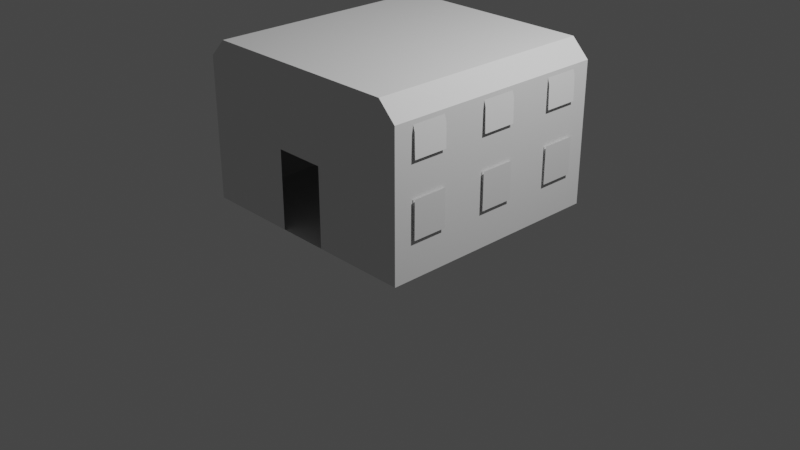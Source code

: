 # Source: GondGarden.blend  (saved by Blender 3.1.7; exported with 4.5.12 LTS)
import bpy
from mathutils import Matrix  # noqa: F401  (used for matrix-valued properties, if any)

bpy.ops.wm.read_factory_settings(use_empty=True)
scene = bpy.context.scene
scene.name = 'Scene'

# ---- collections
col_collection = bpy.data.collections.new('Collection'); scene.collection.children.link(col_collection)
col_collider_collider = bpy.data.collections.new('collider:collider')  # instanced only; not linked into the scene
col_collider_collider_001 = bpy.data.collections.new('collider:collider.001')  # instanced only; not linked into the scene
col_collider_collider_002 = bpy.data.collections.new('collider:collider.002')  # instanced only; not linked into the scene
col_collider_collider_003 = bpy.data.collections.new('collider:collider.003')  # instanced only; not linked into the scene
col_collider_collider_004 = bpy.data.collections.new('collider:collider.004')  # instanced only; not linked into the scene
col_collider_collider_005 = bpy.data.collections.new('collider:collider.005')  # instanced only; not linked into the scene
col_collider_collider_006 = bpy.data.collections.new('collider:collider.006')  # instanced only; not linked into the scene
col_collider_collider_007 = bpy.data.collections.new('collider:collider.007')  # instanced only; not linked into the scene
col_collider_collider_008 = bpy.data.collections.new('collider:collider.008')  # instanced only; not linked into the scene
col_collider_collider_009 = bpy.data.collections.new('collider:collider.009')  # instanced only; not linked into the scene
col_collider_collider_010 = bpy.data.collections.new('collider:collider.010')  # instanced only; not linked into the scene
col_collider_collider_011 = bpy.data.collections.new('collider:collider.011')  # instanced only; not linked into the scene
col_collider_collider_012 = bpy.data.collections.new('collider:collider.012')  # instanced only; not linked into the scene
col_collider_collider_013 = bpy.data.collections.new('collider:collider.013')  # instanced only; not linked into the scene
col_collider_collider_014 = bpy.data.collections.new('collider:collider.014')  # instanced only; not linked into the scene
col_collider_collider_015 = bpy.data.collections.new('collider:collider.015')  # instanced only; not linked into the scene
col_collider_collider_016 = bpy.data.collections.new('collider:collider.016')  # instanced only; not linked into the scene
col_collider_collider_017 = bpy.data.collections.new('collider:collider.017')  # instanced only; not linked into the scene
col_collider_collider_018 = bpy.data.collections.new('collider:collider.018')  # instanced only; not linked into the scene
col_collider_collider_019 = bpy.data.collections.new('collider:collider.019')  # instanced only; not linked into the scene
col_collider_collider_020 = bpy.data.collections.new('collider:collider.020')  # instanced only; not linked into the scene

# ---- materials (node trees are filled in below, after node groups)
mat_windowtransparent = bpy.data.materials.new('WindowTransparent')
mat_windowtransparent.use_transparent_shadow = False
mat_material = bpy.data.materials.new('Material')
mat_material.use_transparent_shadow = False

# ---- material node trees
mat_material.use_nodes = True; mat_material.node_tree.nodes.clear()
_N = mat_material.node_tree.nodes; _L = mat_material.node_tree.links
n0 = _N.new('ShaderNodeBsdfPrincipled'); n0.name = 'Principled BSDF'; n0.location = (10, 300)
n0.distribution = 'GGX'
n0.subsurface_method = 'RANDOM_WALK_SKIN'
n0.inputs[3].default_value = 1.45
n0.inputs[27].default_value = (0.0, 0.0, 0.0, 1.0)
n0.inputs[28].default_value = 1.0
n1 = _N.new('ShaderNodeOutputMaterial'); n1.name = 'Material Output'; n1.location = (300, 300)
_L.new(n0.outputs[0], n1.inputs[0])
n1.is_active_output = True

# ---- world
world_world = bpy.data.worlds.new('World'); scene.world = world_world
world_world.use_nodes = True; world_world.node_tree.nodes.clear()
_N = world_world.node_tree.nodes; _L = world_world.node_tree.links
n0 = _N.new('ShaderNodeOutputWorld'); n0.name = 'World Output'; n0.location = (300, 300)
n1 = _N.new('ShaderNodeBackground'); n1.name = 'Background'; n1.location = (10, 300)
n1.inputs[0].default_value = (0.05088, 0.05088, 0.05088, 1.0)
_L.new(n1.outputs[0], n0.inputs[0])
n0.is_active_output = True
world_world.color = (0.05088, 0.05088, 0.05088)
world_world.use_sun_shadow = False
world_world.sun_shadow_jitter_overblur = 0.0

# ---- cameras
cam_camera = bpy.data.cameras.new('Camera')
cam_camera.clip_end = 100.0
cam_camera.ortho_scale = 7.314

# ---- lights
light_light = bpy.data.lights.new('Light', 'POINT')
light_light.transmission_factor = 0.0
light_light.energy = 1000.0
light_light.shadow_soft_size = 0.1
light_light.shadow_maximum_resolution = 0.006
light_light.use_absolute_resolution = True

# ---- meshes
me_cube_001 = bpy.data.meshes.new('Cube.001')
me_cube_001.from_pydata([(-1.266, -1.241, 0.2055), (-1.266, 1.241, 0.2055), (1.266, -1.241, 0.2055), (1.266, 1.241, 0.2055), (-1.266, -1.24, 1.074), (-1.266, 1.241, 1.074), (1.266, -1.24, 1.074), (-1.266, -1.24, 1.084), (1.266, 1.241, 1.074), (1.266, -1.24, 1.084), (-1.266, 1.241, 1.084), (0.8051, 0.5638, 1.084), (1.266, 1.241, 1.084), (1.266, 0.9702, 1.084), (1.266, 0.5638, 1.084), (1.266, 0.5638, 1.074), (0.8051, 0.9702, 1.084), (0.8051, 0.5638, 1.074), (1.266, 0.9702, 1.074), (0.8051, 0.9702, 1.074), (-1.266, -1.241, 1.699), (-1.078, -1.241, 1.888), (-1.078, 1.241, 1.888), (-1.266, 1.241, 1.699), (1.078, -1.241, 1.888), (1.266, -1.241, 1.699), (1.266, 1.241, 1.699), (1.078, 1.241, 1.888), (0.2701, 1.241, 0.2055), (-0.2702, 1.241, 0.2055), (0.422, 1.241, 1.084), (-0.422, 1.241, 1.084), (-0.2702, -1.241, 0.2055), (0.2701, -1.241, 0.2055), (-0.2702, -1.241, 1.032), (0.2701, -1.241, 1.032), (0.2701, 1.241, 1.032), (-0.2702, 1.241, 1.032)], [], [(27, 24, 21, 22), (3, 2, 25, 26), (0, 1, 23, 20), (1, 0, 32, 33, 2, 3, 28, 29), (1, 37, 36, 3, 26, 27, 22, 23), (19, 18, 13, 16), (11, 14, 15, 17), (18, 19, 17, 15, 6, 4, 5, 8), (14, 11, 16, 13, 12, 30, 31, 10, 7, 9), (17, 19, 16, 11), (20, 23, 22, 21), (26, 25, 24, 27), (2, 35, 34, 0, 20, 21, 24, 25), (36, 28, 3), (32, 0, 34), (2, 33, 35), (1, 29, 37)])
_uv = me_cube_001.uv_layers.new(name='UVMap')
_uv.uv.foreach_set('vector', [0.6436, 0.5, 0.6436, 0.75, 0.8564, 0.75, 0.8564, 0.5, 0.375, 0.5, 0.486, 0.75, 0.597, 0.75, 0.597, 0.5, 0.375, 0.0, 0.486, 0.25, 0.597, 0.25, 0.597, 0.0, 0.125, 0.5, 0.125, 0.75, 0.2083, 0.75, 0.2917, 0.75, 0.375, 0.75, 0.375, 0.5, 0.2917, 0.5, 0.2083, 0.5, 0.486, 0.25, 0.486, 0.3333, 0.486, 0.4167, 0.486, 0.5, 0.597, 0.5, 0.625, 0.4814, 0.625, 0.2686, 0.597, 0.25, 0.9816, 0.01423, 0.9309, 0.01423, 0.9309, 0.06938, 0.9816, 0.06938, 0.9274, 0.06938, 0.978, 0.06938, 0.978, 0.01423, 0.9274, 0.01423, 0.1698, 0.9935, 0.1698, 0.8931, 0.1023, 0.8931, 0.1023, 0.9935, 0.008572, 0.9935, 0.008572, 0.9935, 0.2148, 0.9935, 0.2148, 0.9935, 0.2311, 0.7204, 0.3444, 0.7204, 0.3444, 0.7836, 0.2311, 0.7836, 0.2311, 0.8256, 0.2311, 0.8256, 0.2311, 0.8256, 0.2311, 0.8256, 0.2311, 0.6327, 0.2311, 0.6327, 0.9816, 0.01423, 0.9274, 0.01423, 0.9274, 0.06938, 0.9816, 0.06938, 0.597, 0.0, 0.597, 0.25, 0.625, 0.25, 0.625, 0.0, 0.597, 0.5, 0.597, 0.75, 0.6436, 0.75, 0.6436, 0.5, 0.486, 0.75, 0.486, 0.8333, 0.486, 0.9167, 0.486, 1.0, 0.597, 1.0, 0.625, 0.9814, 0.625, 0.7686, 0.597, 0.75, 0.486, 0.4167, 0.375, 0.4167, 0.486, 0.5, 0.375, 0.9167, 0.486, 1.0, 0.486, 0.9167, 0.375, 0.75, 0.375, 0.8333, 0.486, 0.8333, 0.375, 0.25, 0.375, 0.3333, 0.486, 0.3333])
_uv.active_render = True
_uv = me_cube_001.uv_layers.new(name='UVMap2')
_uv.uv.foreach_set('vector', [0.0, 0.0, 0.0, 0.0, 0.0, 0.0, 0.0, 0.0, 0.0, 0.0, 0.0, 0.0, 0.0, 0.0, 0.0, 0.0, 0.0, 0.0, 0.0, 0.0, 0.0, 0.0, 0.0, 0.0, 0.0, 0.0, 0.0, 0.0, 0.0, 0.0, 0.0, 0.0, 0.0, 0.0, 0.0, 0.0, 0.0, 0.0, 0.0, 0.0, 0.0, 0.0, 0.0, 0.0, 0.0, 0.0, 0.0, 0.0, 0.0, 0.0, 0.0, 0.0, 0.0, 0.0, 0.0, 0.0, 0.6968, 0.003906, 0.6054, 0.003906, 0.6054, 0.00589, 0.6968, 0.00589, 0.51, 0.00589, 0.6015, 0.00589, 0.6015, 0.003906, 0.51, 0.003906, 0.5061, 0.4424, 0.4147, 0.4424, 0.4147, 0.3618, 0.5061, 0.3618, 0.5061, 0.003906, 0.003906, 0.003907, 0.003907, 0.496, 0.5061, 0.496, 0.003906, 0.8578, 0.09533, 0.8578, 0.09533, 0.9384, 0.003906, 0.9384, 0.003906, 0.9921, 0.1713, 0.9921, 0.3387, 0.9921, 0.5061, 0.9921, 0.5061, 0.4999, 0.003906, 0.4999, 0.7813, 0.003906, 0.7007, 0.003906, 0.7007, 0.00589, 0.7813, 0.00589, 0.0, 0.0, 0.0, 0.0, 0.0, 0.0, 0.0, 0.0, 0.0, 0.0, 0.0, 0.0, 0.0, 0.0, 0.0, 0.0, 0.0, 0.0, 0.0, 0.0, 0.0, 0.0, 0.0, 0.0, 0.0, 0.0, 0.0, 0.0, 0.0, 0.0, 0.0, 0.0, 0.0, 0.0, 0.0, 0.0, 0.0, 0.0, 0.0, 0.0, 0.0, 0.0, 0.0, 0.0, 0.0, 0.0, 0.0, 0.0, 0.0, 0.0, 0.0, 0.0, 0.0, 0.0, 0.0, 0.0])
me_cube_001.use_remesh_fix_poles = True
me_cube_001.use_remesh_preserve_attributes = False
me_cube_001.update()
me_cube_001.normals_split_custom_set([tuple(v) for v in zip(*[iter([0.0, 0.0, -1.0, 0.0, 0.0, -1.0, 0.0, 0.0, -1.0, 0.0, 0.0, -1.0, -1.0, 0.0, 0.0, -1.0, 0.0, 0.0, -1.0, 0.0, 0.0, -1.0, 0.0, 0.0, 1.0, 0.0, 0.0, 1.0, 0.0, 0.0, 1.0, 0.0, 0.0, 1.0, 0.0, 0.0, -3.899e-09, 0.0, 1.0, -3.899e-09, 0.0, 1.0, -3.899e-09, 0.0, 1.0, -3.899e-09, 0.0, 1.0, -3.899e-09, 0.0, 1.0, -3.899e-09, 0.0, 1.0, -3.899e-09, 0.0, 1.0, -3.899e-09, 0.0, 1.0, 0.0, -1.0, -9.075e-08, 0.0, -1.0, -9.075e-08, 0.0, -1.0, -9.075e-08, 0.0, -1.0, -9.075e-08, 0.0, -1.0, -9.075e-08, 0.0, -1.0, -9.075e-08, 0.0, -1.0, -9.075e-08, 0.0, -1.0, -9.075e-08, -3.879e-07, -1.0, 0.0, -3.879e-07, -1.0, 0.0, -3.879e-07, -1.0, 0.0, -3.879e-07, -1.0, 0.0, 3.879e-07, 1.0, 0.0, 3.879e-07, 1.0, 0.0, 3.879e-07, 1.0, 0.0, 3.879e-07, 1.0, 0.0, 8.684e-09, -1.396e-07, -1.0, 8.684e-09, -1.396e-07, -1.0, 8.684e-09, -1.396e-07, -1.0, 8.684e-09, -1.396e-07, -1.0, 8.684e-09, -1.396e-07, -1.0, 8.684e-09, -1.396e-07, -1.0, 8.684e-09, -1.396e-07, -1.0, 8.684e-09, -1.396e-07, -1.0, 9.858e-09, 1.396e-07, 1.0, 9.858e-09, 1.396e-07, 1.0, 9.858e-09, 1.396e-07, 1.0, 9.858e-09, 1.396e-07, 1.0, 9.858e-09, 1.396e-07, 1.0, 9.858e-09, 1.396e-07, 1.0, 9.858e-09, 1.396e-07, 1.0, 9.858e-09, 1.396e-07, 1.0, 9.858e-09, 1.396e-07, 1.0, 9.858e-09, 1.396e-07, 1.0, 1.0, -2.405e-07, 0.0, 1.0, -2.405e-07, 0.0, 1.0, -2.405e-07, 0.0, 1.0, -2.405e-07, 0.0, 0.7071, 0.0, -0.7071, 0.7071, 0.0, -0.7071, 0.7071, 0.0, -0.7071, 0.7071, 0.0, -0.7071, -0.7071, 0.0, -0.7071, -0.7071, 0.0, -0.7071, -0.7071, 0.0, -0.7071, -0.7071, 0.0, -0.7071, 0.0, 1.0, -3.529e-08, 0.0, 1.0, -3.529e-08, 0.0, 1.0, -3.529e-08, 0.0, 1.0, -3.529e-08, 0.0, 1.0, -3.529e-08, 0.0, 1.0, -3.529e-08, 0.0, 1.0, -3.529e-08, 0.0, 1.0, -3.529e-08, -1.197e-07, -1.0, 0.0, -1.197e-07, -1.0, 0.0, -1.197e-07, -1.0, 0.0, 0.0, 1.0, 0.0, 0.0, 1.0, 0.0, 0.0, 1.0, 0.0, 0.0, 1.0, 0.0, 0.0, 1.0, 0.0, 0.0, 1.0, 0.0, 1.197e-07, -1.0, 0.0, 1.197e-07, -1.0, 0.0, 1.197e-07, -1.0, 0.0])] * 3)])
me_windows = bpy.data.meshes.new('Windows')
me_windows.from_pydata([(1.239, -0.184, 1.677), (1.266, 2.533e-07, 1.591), (1.266, -0.184, 1.591), (1.239, 3.055e-07, 1.677), (1.208, -0.184, 1.734), (1.208, -7.456e-07, 1.734), (1.273, -5.228e-07, 1.497), (1.273, -0.184, 1.497), (1.273, -0.184, 1.344), (1.273, -4.185e-07, 1.344), (1.266, 0.184, 1.591), (1.239, 0.184, 1.677), (1.208, 0.184, 1.734), (1.273, 0.1841, 1.497), (1.273, 0.184, 1.344), (-1.239, -0.184, 1.677), (-1.208, 4.183e-08, 1.734), (-1.208, -0.184, 1.734), (-1.239, 1.113e-06, 1.677), (-1.266, -0.184, 1.591), (-1.266, 1.078e-06, 1.591), (-1.273, -0.184, 1.497), (-1.273, 3.068e-07, 1.497), (-1.208, 0.184, 1.734), (-1.239, 0.184, 1.677), (-1.266, 0.184, 1.591), (-1.273, 0.1841, 1.497), (-1.273, 3.068e-07, 1.497), (-1.273, 0.184, 1.344), (-1.273, 4.111e-07, 1.344), (-1.273, -0.184, 1.497), (-1.273, -0.184, 1.344), (1.273, -0.184, 0.986), (1.273, -2.514e-07, 0.595), (1.273, -0.184, 0.595), (1.273, -5.991e-07, 0.986), (1.273, 0.184, 0.595), (1.273, 0.184, 0.986), (1.273, 0.6668, 0.986), (1.273, 1.035, 0.595), (1.273, 0.6668, 0.595), (1.273, 1.035, 0.986), (-1.273, 1.035, 0.986), (-1.273, 0.6668, 0.595), (-1.273, 1.035, 0.595), (-1.273, 0.6668, 0.986), (1.239, 0.6678, 1.677), (1.266, 1.034, 1.591), (1.266, 0.6678, 1.591), (1.239, 1.034, 1.677), (1.208, 0.6678, 1.734), (1.208, 1.034, 1.734), (1.273, 1.034, 1.497), (1.273, 0.668, 1.497), (-1.239, 0.6678, 1.677), (-1.208, 1.034, 1.734), (-1.208, 0.6678, 1.734), (-1.239, 1.034, 1.677), (-1.266, 0.6678, 1.591), (-1.266, 1.034, 1.591), (-1.273, 0.668, 1.497), (-1.273, 1.034, 1.497), (1.273, 0.668, 1.497), (1.273, 1.034, 1.344), (1.273, 0.668, 1.344), (1.273, 1.034, 1.497), (-1.273, 0.668, 1.497), (-1.273, 1.034, 1.344), (-1.273, 1.034, 1.497), (-1.273, 0.668, 1.344), (-1.273, -1.33e-07, 0.986), (-1.273, 0.184, 0.595), (-1.273, 0.184, 0.986), (-1.273, -1.486e-07, 0.595), (-1.273, -0.184, 0.595), (-1.273, -0.184, 0.986), (1.273, -1.035, 0.986), (1.273, -0.667, 0.595), (1.273, -1.035, 0.595), (1.273, -0.667, 0.986), (1.239, -1.035, 1.677), (1.266, -0.667, 1.591), (1.266, -1.035, 1.591), (1.239, -0.667, 1.677), (1.208, -1.035, 1.734), (1.208, -0.667, 1.734), (1.273, -0.667, 1.497), (1.273, -1.035, 1.497), (-1.239, -1.035, 1.677), (-1.208, -0.667, 1.734), (-1.208, -1.035, 1.734), (-1.239, -0.667, 1.677), (-1.266, -1.035, 1.591), (-1.266, -0.667, 1.591), (-1.273, -1.035, 1.497), (-1.273, -0.667, 1.497), (1.273, -1.035, 1.497), (1.273, -0.667, 1.344), (1.273, -1.035, 1.344), (1.273, -0.667, 1.497), (-1.273, -0.667, 1.497), (-1.273, -1.035, 1.344), (-1.273, -0.667, 1.344), (-1.273, -1.035, 1.497), (-1.273, -0.667, 0.986), (-1.273, -1.035, 0.595), (-1.273, -0.667, 0.595), (-1.273, -1.035, 0.986)], [], [(0, 1, 2), (0, 3, 1), (0, 4, 3), (3, 4, 5), (6, 2, 1), (7, 2, 6), (7, 6, 8), (8, 6, 9), (1, 3, 10), (10, 3, 11), (3, 5, 11), (11, 5, 12), (6, 1, 13), (13, 1, 10), (6, 13, 9), (9, 13, 14), (17, 15, 16), (16, 15, 18), (15, 19, 18), (18, 19, 20), (19, 21, 20), (20, 21, 22), (16, 18, 23), (23, 18, 24), (18, 20, 24), (24, 20, 25), (20, 22, 25), (25, 22, 26), (26, 27, 28), (28, 27, 29), (27, 30, 29), (29, 30, 31), (34, 32, 33), (33, 32, 35), (33, 35, 36), (36, 35, 37), (40, 38, 39), (39, 38, 41), (44, 42, 43), (43, 42, 45), (48, 46, 47), (47, 46, 49), (46, 50, 49), (49, 50, 51), (52, 48, 47), (53, 48, 52), (56, 54, 55), (55, 54, 57), (54, 58, 57), (57, 58, 59), (58, 60, 59), (59, 60, 61), (64, 62, 63), (63, 62, 65), (68, 66, 67), (67, 66, 69), (72, 70, 71), (71, 70, 73), (73, 70, 74), (74, 70, 75), (78, 76, 77), (77, 76, 79), (82, 80, 81), (81, 80, 83), (80, 84, 83), (83, 84, 85), (86, 82, 81), (87, 82, 86), (90, 88, 89), (89, 88, 91), (88, 92, 91), (91, 92, 93), (92, 94, 93), (93, 94, 95), (98, 96, 97), (97, 96, 99), (102, 100, 101), (101, 100, 103), (106, 104, 105), (105, 104, 107)])
_uv = me_windows.uv_layers.new(name='UVMap')
_uv.uv.foreach_set('vector', [0.9896, 0.8318, 0.5006, 0.6618, 0.9896, 0.6618, 0.9896, 0.8318, 0.5006, 0.8318, 0.5006, 0.6618, 0.9896, 0.8318, 0.9896, 0.99, 0.5006, 0.8318, 0.5006, 0.8318, 0.9896, 0.99, 0.5006, 0.99, 0.5006, 0.4812, 0.9896, 0.6618, 0.5006, 0.6618, 0.9896, 0.4812, 0.9896, 0.6618, 0.5006, 0.4812, 0.9896, 0.4812, 0.5006, 0.4812, 0.9896, 0.01069, 0.9896, 0.01069, 0.5006, 0.4812, 0.5006, 0.01069, 0.5006, 0.6618, 0.5006, 0.8318, 0.01158, 0.6612, 0.01158, 0.6612, 0.5006, 0.8318, 0.01158, 0.8313, 0.5006, 0.8318, 0.5006, 0.99, 0.01158, 0.8313, 0.01158, 0.8313, 0.5006, 0.99, 0.01158, 0.9894, 0.5006, 0.4812, 0.5006, 0.6618, 0.01158, 0.4812, 0.01158, 0.4812, 0.5006, 0.6618, 0.01158, 0.6612, 0.5006, 0.4812, 0.01158, 0.4812, 0.5006, 0.01069, 0.5006, 0.01069, 0.01158, 0.4812, 0.01158, 0.01069, 0.9896, 0.99, 0.9896, 0.8324, 0.5006, 0.99, 0.5006, 0.99, 0.9896, 0.8324, 0.5006, 0.8324, 0.9896, 0.8324, 0.9896, 0.6623, 0.5006, 0.8324, 0.5006, 0.8324, 0.9896, 0.6623, 0.5006, 0.6624, 0.9896, 0.6623, 0.9896, 0.4824, 0.5006, 0.6624, 0.5006, 0.6624, 0.9896, 0.4824, 0.5006, 0.4824, 0.5006, 0.99, 0.5006, 0.8324, 0.01158, 0.9894, 0.01158, 0.9894, 0.5006, 0.8324, 0.01158, 0.8318, 0.5006, 0.8324, 0.5006, 0.6624, 0.01158, 0.8318, 0.01158, 0.8318, 0.5006, 0.6624, 0.01158, 0.6618, 0.5006, 0.6624, 0.5006, 0.4824, 0.01158, 0.6618, 0.01158, 0.6618, 0.5006, 0.4824, 0.01137, 0.4812, 0.01137, 0.4812, 0.5006, 0.4812, 0.01158, 0.01069, 0.01158, 0.01069, 0.5006, 0.4812, 0.5006, 0.01069, 0.5006, 0.4812, 0.9896, 0.4812, 0.5006, 0.01069, 0.5006, 0.01069, 0.9896, 0.4812, 0.9896, 0.01069, 0.9896, 0.01069, 0.9896, 0.9894, 0.5006, 0.01069, 0.5006, 0.01069, 0.9896, 0.9894, 0.5006, 0.9894, 0.5006, 0.01069, 0.5006, 0.9894, 0.01158, 0.01069, 0.01158, 0.01069, 0.5006, 0.9894, 0.01158, 0.9894, 0.9896, 0.01069, 0.9896, 0.9894, 0.01191, 0.01069, 0.01191, 0.01069, 0.9896, 0.9894, 0.01191, 0.9894, 0.01191, 0.01069, 0.01191, 0.9894, 0.9896, 0.01069, 0.9896, 0.01069, 0.01191, 0.9894, 0.9896, 0.9894, 0.01158, 0.6618, 0.01158, 0.8318, 0.9896, 0.6618, 0.9896, 0.6618, 0.01158, 0.8318, 0.9896, 0.8319, 0.01158, 0.8318, 0.01158, 0.99, 0.9896, 0.8319, 0.9896, 0.8319, 0.01158, 0.99, 0.9896, 0.99, 0.9896, 0.4818, 0.01158, 0.6618, 0.9896, 0.6618, 0.01158, 0.4818, 0.01158, 0.6618, 0.9896, 0.4818, 0.01158, 0.9894, 0.01158, 0.8318, 0.9896, 0.9894, 0.9896, 0.9894, 0.01158, 0.8318, 0.9896, 0.8318, 0.01158, 0.8318, 0.01158, 0.6618, 0.9896, 0.8318, 0.9896, 0.8318, 0.01158, 0.6618, 0.9896, 0.6618, 0.01158, 0.6618, 0.01158, 0.4818, 0.9896, 0.6618, 0.9896, 0.6618, 0.01158, 0.4818, 0.9896, 0.4818, 0.9868, 0.01064, 0.9868, 0.4812, 0.0125, 0.00933, 0.0125, 0.00933, 0.9868, 0.4812, 0.0125, 0.4812, 0.0125, 0.4812, 0.9868, 0.4812, 0.0125, 0.009331, 0.0125, 0.009331, 0.9868, 0.4812, 0.9868, 0.01064, 0.01158, 0.9894, 0.5006, 0.9894, 0.01158, 0.01069, 0.01158, 0.01069, 0.5006, 0.9894, 0.5006, 0.01069, 0.5006, 0.01069, 0.5006, 0.9894, 0.9896, 0.01069, 0.9896, 0.01069, 0.5006, 0.9894, 0.9896, 0.9894, 0.9896, 0.01069, 0.9896, 0.9894, 0.01158, 0.01069, 0.01158, 0.01069, 0.9896, 0.9894, 0.01158, 0.9894, 0.01158, 0.6618, 0.01158, 0.8319, 0.9896, 0.6618, 0.9896, 0.6618, 0.01158, 0.8319, 0.9896, 0.8319, 0.01158, 0.8319, 0.01158, 0.99, 0.9896, 0.8319, 0.9896, 0.8319, 0.01158, 0.99, 0.9896, 0.99, 0.9896, 0.4818, 0.01158, 0.6618, 0.9896, 0.6618, 0.01158, 0.4818, 0.01158, 0.6618, 0.9896, 0.4818, 0.01158, 0.9894, 0.01158, 0.8318, 0.9896, 0.9894, 0.9896, 0.9894, 0.01158, 0.8318, 0.9896, 0.8318, 0.01158, 0.8318, 0.01158, 0.6618, 0.9896, 0.8318, 0.9896, 0.8318, 0.01158, 0.6618, 0.9896, 0.6618, 0.01158, 0.6618, 0.01158, 0.4818, 0.9896, 0.6618, 0.9896, 0.6618, 0.01158, 0.4818, 0.9896, 0.4818, 0.9896, 0.01069, 0.9896, 0.4812, 0.01158, 0.01069, 0.01158, 0.01069, 0.9896, 0.4812, 0.01158, 0.4812, 0.01158, 0.01069, 0.01158, 0.4812, 0.9896, 0.01069, 0.9896, 0.01069, 0.01158, 0.4812, 0.9896, 0.4812, 0.01158, 0.01069, 0.01158, 0.9894, 0.9896, 0.01069, 0.9896, 0.01069, 0.01158, 0.9894, 0.9896, 0.9894])
_uv.active_render = True
_uv = me_windows.uv_layers.new(name='UVMap2')
_uv.uv.foreach_set('vector', [0.4689, 0.2663, 0.4128, 0.381, 0.4128, 0.2663, 0.4689, 0.2663, 0.4689, 0.381, 0.4128, 0.381, 0.4689, 0.2663, 0.5095, 0.2663, 0.4689, 0.381, 0.4689, 0.381, 0.5095, 0.2663, 0.5095, 0.381, 0.3544, 0.381, 0.4128, 0.2663, 0.4128, 0.381, 0.3544, 0.2663, 0.4128, 0.2663, 0.3544, 0.381, 0.3544, 0.2663, 0.3544, 0.381, 0.2588, 0.2663, 0.2588, 0.2663, 0.3544, 0.381, 0.2588, 0.381, 0.4128, 0.381, 0.4689, 0.381, 0.4128, 0.4956, 0.4128, 0.4956, 0.4689, 0.381, 0.4689, 0.4956, 0.4689, 0.381, 0.5095, 0.381, 0.4689, 0.4956, 0.4689, 0.4956, 0.5095, 0.381, 0.5095, 0.4956, 0.3544, 0.381, 0.4128, 0.381, 0.3544, 0.4957, 0.3544, 0.4957, 0.4128, 0.381, 0.4128, 0.4956, 0.3544, 0.381, 0.3544, 0.4957, 0.2588, 0.381, 0.2588, 0.381, 0.3544, 0.4957, 0.2588, 0.4956, 0.003907, 0.7319, 0.04448, 0.7319, 0.003906, 0.8466, 0.003906, 0.8466, 0.04448, 0.7319, 0.04448, 0.8466, 0.04448, 0.7319, 0.1006, 0.7319, 0.04448, 0.8466, 0.04448, 0.8466, 0.1006, 0.7319, 0.1006, 0.8466, 0.1006, 0.7319, 0.159, 0.7319, 0.1006, 0.8466, 0.1006, 0.8466, 0.159, 0.7319, 0.159, 0.8466, 0.003906, 0.8466, 0.04448, 0.8466, 0.003906, 0.9612, 0.003906, 0.9612, 0.04448, 0.8466, 0.04448, 0.9612, 0.04448, 0.8466, 0.1006, 0.8466, 0.04448, 0.9612, 0.04448, 0.9612, 0.1006, 0.8466, 0.1006, 0.9612, 0.1006, 0.8466, 0.159, 0.8466, 0.1006, 0.9612, 0.1006, 0.9612, 0.159, 0.8466, 0.159, 0.9613, 0.159, 0.9613, 0.159, 0.8466, 0.2546, 0.9612, 0.2546, 0.9612, 0.159, 0.8466, 0.2546, 0.8466, 0.159, 0.8466, 0.159, 0.7319, 0.2546, 0.8466, 0.2546, 0.8466, 0.159, 0.7319, 0.2546, 0.7319, 0.7539, 0.4996, 0.9975, 0.4996, 0.7539, 0.6142, 0.7539, 0.6142, 0.9975, 0.4996, 0.9975, 0.6142, 0.7539, 0.6142, 0.9975, 0.6142, 0.7539, 0.7289, 0.7539, 0.7289, 0.9975, 0.6142, 0.9975, 0.7289, 0.5063, 0.7328, 0.75, 0.7328, 0.5063, 0.962, 0.5063, 0.962, 0.75, 0.7328, 0.75, 0.962, 0.9975, 0.962, 0.7539, 0.962, 0.9975, 0.7328, 0.9975, 0.7328, 0.7539, 0.962, 0.7539, 0.7328, 0.7001, 0.003906, 0.7562, 0.003907, 0.7001, 0.2323, 0.7001, 0.2323, 0.7562, 0.003907, 0.7562, 0.2323, 0.7562, 0.003907, 0.7968, 0.003906, 0.7562, 0.2323, 0.7562, 0.2323, 0.7968, 0.003906, 0.7968, 0.2323, 0.6416, 0.2324, 0.7001, 0.003906, 0.7001, 0.2323, 0.6417, 0.004053, 0.7001, 0.003906, 0.6416, 0.2324, 0.003906, 0.2663, 0.04448, 0.2663, 0.003906, 0.4947, 0.003906, 0.4947, 0.04448, 0.2663, 0.04448, 0.4947, 0.04448, 0.2663, 0.1006, 0.2663, 0.04448, 0.4947, 0.04448, 0.4947, 0.1006, 0.2663, 0.1006, 0.4947, 0.1006, 0.2663, 0.159, 0.2665, 0.1006, 0.4947, 0.1006, 0.4947, 0.159, 0.2665, 0.159, 0.4948, 0.5461, 0.004053, 0.6417, 0.004053, 0.5458, 0.2324, 0.5458, 0.2324, 0.6417, 0.004053, 0.6416, 0.2324, 0.159, 0.4948, 0.159, 0.2665, 0.2549, 0.4948, 0.2549, 0.4948, 0.159, 0.2665, 0.2546, 0.2665, 0.2588, 0.9621, 0.2588, 0.8475, 0.5024, 0.9621, 0.5024, 0.9621, 0.2588, 0.8475, 0.5024, 0.8475, 0.5024, 0.8475, 0.2588, 0.8475, 0.5024, 0.7328, 0.5024, 0.7328, 0.2588, 0.8475, 0.2588, 0.7328, 0.2588, 0.4996, 0.5024, 0.4996, 0.2588, 0.7289, 0.2588, 0.7289, 0.5024, 0.4996, 0.5024, 0.7289, 0.1579, 0.4987, 0.214, 0.4987, 0.1579, 0.728, 0.1579, 0.728, 0.214, 0.4987, 0.214, 0.728, 0.214, 0.4987, 0.2546, 0.4987, 0.214, 0.728, 0.214, 0.728, 0.2546, 0.4987, 0.2546, 0.728, 0.09948, 0.728, 0.1579, 0.4987, 0.1579, 0.728, 0.09949, 0.4987, 0.1579, 0.4987, 0.09948, 0.728, 0.5134, 0.2663, 0.554, 0.2663, 0.5134, 0.4956, 0.5134, 0.4956, 0.554, 0.2663, 0.554, 0.4956, 0.554, 0.2663, 0.6101, 0.2663, 0.554, 0.4956, 0.554, 0.4956, 0.6101, 0.2663, 0.6101, 0.4956, 0.6101, 0.2663, 0.6685, 0.2663, 0.6101, 0.4956, 0.6101, 0.4956, 0.6685, 0.2663, 0.6685, 0.4956, 0.003909, 0.4987, 0.09949, 0.4987, 0.003906, 0.728, 0.003906, 0.728, 0.09949, 0.4987, 0.09948, 0.728, 0.7641, 0.4956, 0.6685, 0.4956, 0.7641, 0.2663, 0.7641, 0.2663, 0.6685, 0.4956, 0.6685, 0.2663, 0.75, 0.7289, 0.5063, 0.7289, 0.75, 0.4996, 0.75, 0.4996, 0.5063, 0.7289, 0.5063, 0.4996])
me_windows.materials.append(mat_windowtransparent)
me_windows.use_remesh_fix_poles = True
me_windows.use_remesh_preserve_attributes = False
me_windows.update()
me_windows.normals_split_custom_set([tuple(v) for v in zip(*[iter([-0.9485, 4.721e-06, -0.3168, -0.9887, -1.697e-06, -0.1498, -0.9887, 3.655e-06, -0.1498, -0.9485, -1.62e-06, -0.3168, -0.9485, 3.587e-06, -0.3168, -0.9887, -7.242e-06, -0.1498, -0.9485, 2.359e-06, -0.3168, -0.9209, -6.203e-07, -0.3898, -0.9485, -1.243e-05, -0.3168, -0.9485, -5.07e-06, -0.3168, -0.9209, -3.412e-06, -0.3898, -0.9209, 3.989e-05, -0.3898, -0.9996, 1.552e-06, -0.02823, -0.9887, 2.678e-06, -0.1498, -0.9887, 1.931e-06, -0.1498, -0.9996, 3.816e-06, -0.02823, -0.9887, 5.331e-06, -0.1498, -0.9996, 3.399e-06, -0.02823, -0.9996, 2.167e-06, -0.02823, -0.9996, -2.254e-06, -0.02823, -1.0, 2.112e-06, 4.663e-06, -1.0, 8.448e-06, -7.772e-07, -0.9996, 8.464e-06, -0.02823, -1.0, 8.448e-06, -7.772e-07, -0.9887, -7.905e-06, -0.1498, -0.9485, 2.412e-06, -0.3168, -0.9887, 1.738e-06, -0.1498, -0.9887, -4.806e-07, -0.1498, -0.9485, 1.34e-06, -0.3168, -0.9485, 5.07e-06, -0.3168, -0.9485, 9.426e-07, -0.3168, -0.9209, 2.056e-06, -0.3898, -0.9485, -5.44e-06, -0.3168, -0.9485, -4.619e-06, -0.3168, -0.9209, -2.149e-06, -0.3898, -0.9209, 2.8e-07, -0.3898, -0.9996, 6.396e-06, -0.02823, -0.9887, 1.057e-05, -0.1498, -0.9996, 3.351e-07, -0.02823, -0.9996, -9.369e-07, -0.02824, -0.9887, 2.849e-06, -0.1498, -0.9887, 0.0001053, -0.1498, -0.9996, 8.457e-06, -0.02823, -0.9996, 2.675e-06, -0.02823, -1.0, 8.444e-06, -7.772e-07, -1.0, 8.448e-06, -3.963e-09, -0.9996, -5.947e-06, -0.02823, -1.0, 8.448e-06, -3.963e-09, 0.9209, -5.26e-05, -0.3898, 0.9485, 8.542e-06, -0.3168, 0.9209, 4.659e-06, -0.3898, 0.9209, -1.298e-06, -0.3898, 0.9485, 1.129e-05, -0.3168, 0.9485, -7.477e-06, -0.3168, 0.9485, -4.503e-06, -0.3168, 0.9887, 6.512e-06, -0.1498, 0.9485, 7.089e-07, -0.3168, 0.9485, 9.155e-07, -0.3168, 0.9887, 1.785e-06, -0.1498, 0.9887, -3.493e-06, -0.1498, 0.9887, -5.817e-06, -0.1498, 0.9996, -3.418e-06, -0.02823, 0.9887, -5.404e-06, -0.1498, 0.9887, -7.499e-06, -0.1498, 0.9996, 3.501e-06, -0.02823, 0.9996, -3.958e-06, -0.02823, 0.9209, -1.15e-06, -0.3898, 0.9485, -4.433e-07, -0.3168, 0.9209, 2.163e-06, -0.3898, 0.9209, -4.034e-06, -0.3898, 0.9485, 4.499e-06, -0.3168, 0.9485, -6.513e-06, -0.3168, 0.9485, -4.502e-06, -0.3168, 0.9887, 1.233e-06, -0.1498, 0.9485, 1.55e-06, -0.3168, 0.9485, -4.763e-06, -0.3168, 0.9887, 9.698e-06, -0.1498, 0.9887, -1.667e-05, -0.1498, 0.9887, -4.954e-06, -0.1498, 0.9996, 3.52e-07, -0.02823, 0.9887, -3.96e-06, -0.1498, 0.9887, 1.162e-06, -0.1498, 0.9996, -2.73e-06, -0.02824, 0.9996, -5.665e-05, -0.02824, 0.9996, 1.827e-06, -0.02822, 0.9996, 4.098e-08, -0.02822, 1.0, 0.0, 8.55e-06, 1.0, -8.447e-06, -7.772e-07, 0.9996, -8.425e-06, -0.02823, 1.0, -8.447e-06, -7.772e-07, 0.9996, 3.908e-06, -0.02823, 0.9996, 1.583e-07, -0.02823, 1.0, -4.224e-06, -7.772e-07, 1.0, -1.056e-05, -7.772e-06, 0.9996, -1.05e-05, -0.02824, 1.0, -1.056e-05, -7.772e-06, -1.0, 9.113e-06, -6.098e-07, -1.0, 9.113e-06, -6.098e-07, -1.0, 9.113e-06, -6.098e-07, -1.0, 7.08e-06, -1.22e-06, -1.0, 7.08e-06, -1.22e-06, -1.0, 7.08e-06, -1.22e-06, -1.0, 4.142e-06, -1.22e-06, -1.0, 4.142e-06, -1.22e-06, -1.0, 4.142e-06, -1.22e-06, -1.0, 4.594e-06, -1.22e-06, -1.0, 4.594e-06, -1.22e-06, -1.0, 4.594e-06, -1.22e-06, -1.0, 0.0, -9.147e-07, -1.0, 0.0, -9.147e-07, -1.0, 0.0, -9.147e-07, -1.0, 8.666e-07, -6.098e-07, -1.0, 8.666e-07, -6.098e-07, -1.0, 8.666e-07, -6.098e-07, 1.0, -1.243e-06, -3.049e-07, 1.0, -1.243e-06, -3.049e-07, 1.0, -1.243e-06, -3.049e-07, 1.0, -1.205e-06, -6.098e-07, 1.0, -1.205e-06, -6.098e-07, 1.0, -1.205e-06, -6.098e-07, -0.9887, -1.684e-05, -0.1499, -0.9485, 2.087e-06, -0.3168, -0.9887, -7.244e-06, -0.1498, -0.9887, 9.649e-07, -0.1498, -0.9485, 2.562e-06, -0.3168, -0.9485, 3.295e-06, -0.3168, -0.9485, -1.706e-07, -0.3167, -0.9209, 1.71e-06, -0.3898, -0.9485, -1.378e-05, -0.3167, -0.9485, 2.066e-06, -0.3168, -0.9209, -6.19e-06, -0.3898, -0.9209, -2.901e-05, -0.3898, -0.9996, -7.004e-07, -0.02823, -0.9887, -3.384e-06, -0.1499, -0.9887, 0.0001001, -0.1498, -0.9996, -0.0001061, -0.02828, -0.9887, 1.106e-05, -0.1499, -0.9996, 5.411e-06, -0.02823, 0.9209, 1.595e-06, -0.3898, 0.9485, -6.629e-06, -0.3168, 0.9209, 6.059e-06, -0.3898, 0.9209, -2.991e-06, -0.3898, 0.9485, 1.361e-05, -0.3168, 0.9485, -5.039e-06, -0.3168, 0.9485, -1.806e-06, -0.3168, 0.9887, 6.787e-06, -0.1499, 0.9485, -2.045e-06, -0.3168, 0.9485, 5.653e-07, -0.3168, 0.9887, 1.262e-05, -0.1499, 0.9887, -2.098e-05, -0.1498, 0.9887, 0.0001954, -0.1499, 0.9996, -2.29e-06, -0.02828, 0.9887, 4.371e-06, -0.1498, 0.9887, 9.205e-06, -0.1498, 0.9996, 2.126e-06, -0.02828, 0.9996, -5.617e-05, -0.02823, -1.0, 2.12e-06, -1.243e-05, -0.9996, 4.463e-06, -0.02824, -1.0, 2.12e-06, -1.243e-05, -1.0, 8.281e-06, 3.1e-06, -0.9996, 2.772e-06, -0.02828, -0.9996, 8.277e-06, -0.02823, 0.9996, 3.169e-06, -0.02823, 0.9996, 1.853e-06, -0.02828, 1.0, 3.172e-06, 4.65e-06, 1.0, -1.06e-06, -6.216e-06, 0.9996, -1.016e-06, -0.02824, 1.0, -1.06e-06, -6.216e-06, 1.0, -3.314e-06, -1.58e-12, 1.0, -3.314e-06, -1.58e-12, 1.0, -3.314e-06, -1.58e-12, 1.0, -4.142e-06, 1.975e-13, 1.0, -4.142e-06, 1.975e-13, 1.0, -4.142e-06, 1.975e-13, 1.0, -8.285e-06, 0.0, 1.0, -8.285e-06, 0.0, 1.0, -8.285e-06, 0.0, 1.0, -9.49e-06, 3.049e-07, 1.0, -9.49e-06, 3.049e-07, 1.0, -9.49e-06, 3.049e-07, -1.0, 1.243e-06, -1.22e-06, -1.0, 1.243e-06, -1.22e-06, -1.0, 1.243e-06, -1.22e-06, -1.0, 1.281e-06, -1.524e-06, -1.0, 1.281e-06, -1.524e-06, -1.0, 1.281e-06, -1.524e-06, -0.9887, 2.87e-06, -0.1498, -0.9485, 2.91e-06, -0.3168, -0.9887, 9.622e-06, -0.1498, -0.9887, -5.029e-07, -0.1498, -0.9485, 9.174e-07, -0.3168, -0.9485, 1.631e-06, -0.3168, -0.9485, -1.256e-06, -0.3168, -0.9209, 1.702e-06, -0.3898, -0.9485, -9.164e-06, -0.3168, -0.9485, 1.971e-06, -0.3168, -0.9209, -6.448e-06, -0.3898, -0.9209, -3.59e-06, -0.3898, -0.9996, 5.467e-07, -0.02823, -0.9887, -3.83e-07, -0.1498, -0.9887, 1.994e-06, -0.1498, -0.9996, 3.029e-06, -0.02823, -0.9887, 6.396e-06, -0.1498, -0.9996, -3.705e-06, -0.02823, 0.9209, 9.484e-07, -0.3898, 0.9485, -7.59e-06, -0.3167, 0.9209, 4.484e-06, -0.3898, 0.9209, -2.189e-06, -0.3898, 0.9485, 9.597e-06, -0.3168, 0.9485, -2.564e-06, -0.3168, 0.9485, -2.247e-06, -0.3168, 0.9887, 7.451e-09, -0.1498, 0.9485, -1.537e-06, -0.3168, 0.9485, -2.597e-06, -0.3168, 0.9887, -9.139e-06, -0.1498, 0.9887, -2.336e-06, -0.1498, 0.9887, -3.484e-06, -0.1498, 0.9996, 4.442e-07, -0.02823, 0.9887, 3.709e-07, -0.1498, 0.9887, -7.898e-06, -0.1498, 0.9996, 3.766e-06, -0.02823, 0.9996, -2.203e-06, -0.02823, -1.0, 1.584e-06, 2.014e-12, -0.9996, -5.942e-06, -0.02823, -1.0, 1.584e-06, 2.014e-12, -1.0, 2.64e-06, 1.554e-06, -0.9996, 1.293e-06, -0.02823, -0.9996, 2.694e-06, -0.02823, 1.0, -1.056e-06, -5.44e-06, 0.9996, -2.25e-06, -0.02824, 1.0, -1.056e-06, -5.44e-06, 1.0, -2.64e-06, -2.332e-06, 0.9996, -1.28e-06, -0.02823, 0.9996, -2.595e-06, -0.02823, 1.0, -1.243e-06, 9.146e-07, 1.0, -1.243e-06, 9.146e-07, 1.0, -1.243e-06, 9.146e-07, 1.0, -1.205e-06, 3.049e-07, 1.0, -1.205e-06, 3.049e-07, 1.0, -1.205e-06, 3.049e-07])] * 3)])
me_mainbody_001 = bpy.data.meshes.new('MainBody.001')
me_mainbody_001.from_pydata([(-1.292, 0.6668, 0.986), (-1.292, 1.035, 0.986), (-1.292, 1.035, 0.595), (-1.292, 0.6668, 0.595), (-1.292, 0.184, 0.986), (-1.292, 0.184, 0.595), (-1.292, -0.184, 0.595), (-1.292, -0.184, 0.986), (-1.292, -0.667, 0.986), (-1.292, -0.667, 0.595), (-1.292, -1.035, 0.595), (-1.292, -1.035, 0.986), (1.292, 0.6668, 0.986), (1.292, 0.6668, 0.595), (1.292, 1.035, 0.595), (1.292, 1.035, 0.986), (1.292, -0.184, 0.986), (1.292, -0.184, 0.595), (1.292, 0.184, 0.595), (1.292, 0.184, 0.986), (1.292, -1.035, 0.986), (1.292, -1.035, 0.595), (1.292, -0.667, 0.595), (1.292, -0.667, 0.986), (1.227, -0.667, 1.736), (1.227, -1.035, 1.736), (1.258, -1.035, 1.679), (1.285, -1.035, 1.593), (1.292, -1.035, 1.346), (1.292, -0.667, 1.346), (1.285, -0.667, 1.593), (1.258, -0.667, 1.679), (1.227, -0.184, 1.736), (1.258, -0.184, 1.679), (1.285, -0.184, 1.593), (1.292, -0.184, 1.346), (1.292, 0.184, 1.346), (1.285, 0.184, 1.593), (1.258, 0.184, 1.679), (1.227, 0.184, 1.736), (1.258, 0.6678, 1.679), (1.285, 0.6678, 1.593), (1.227, 0.6678, 1.736), (1.292, 0.668, 1.346), (1.292, 1.034, 1.346), (1.285, 1.034, 1.593), (1.258, 1.034, 1.679), (1.227, 1.034, 1.736), (-1.258, 0.6678, 1.679), (-1.227, 0.6678, 1.736), (-1.285, 0.6678, 1.593), (-1.227, 1.034, 1.736), (-1.258, 1.034, 1.679), (-1.285, 1.034, 1.593), (-1.292, 1.034, 1.346), (-1.292, 0.668, 1.346), (-1.227, -0.184, 1.736), (-1.227, 0.184, 1.736), (-1.258, 0.184, 1.679), (-1.285, 0.184, 1.593), (-1.292, 0.184, 1.346), (-1.292, -0.184, 1.346), (-1.285, -0.184, 1.593), (-1.258, -0.184, 1.679), (-1.227, -0.667, 1.736), (-1.258, -0.667, 1.679), (-1.285, -0.667, 1.593), (-1.292, -0.667, 1.346), (-1.292, -1.035, 1.346), (-1.285, -1.035, 1.593), (-1.258, -1.035, 1.679), (-1.227, -1.035, 1.736)], [], [(22, 21, 20, 23), (65, 64, 71, 70), (18, 17, 16, 19), (1, 0, 3, 2), (13, 12, 15, 14), (6, 5, 4, 7), (30, 29, 28, 27), (45, 44, 43, 41), (48, 52, 51, 49), (37, 36, 35, 34), (8, 11, 10, 9), (62, 61, 60, 59), (53, 52, 48, 50), (54, 53, 50, 55), (56, 63, 58, 57), (63, 62, 59, 58), (67, 66, 69, 68), (66, 65, 70, 69), (24, 31, 26, 25), (31, 30, 27, 26), (39, 38, 33, 32), (38, 37, 34, 33), (47, 46, 40, 42), (46, 45, 41, 40)])
_uv = me_mainbody_001.uv_layers.new(name='UVMap')
_uv.uv.foreach_set('vector', [0.9701, 0.01642, 0.9812, 0.01642, 0.9812, 0.02951, 0.9701, 0.02951, 0.9372, 0.06672, 0.9372, 0.06496, 0.929, 0.06496, 0.929, 0.06672, 0.9701, 0.01642, 0.9812, 0.01642, 0.9812, 0.02951, 0.9701, 0.02951, 0.9701, 0.02951, 0.9812, 0.02951, 0.9812, 0.01642, 0.9701, 0.01642, 0.9812, 0.01642, 0.9812, 0.02951, 0.9701, 0.02951, 0.9701, 0.01642, 0.9812, 0.01642, 0.9701, 0.01642, 0.9701, 0.02951, 0.9812, 0.02951, 0.9372, 0.06862, 0.9701, 0.03923, 0.9812, 0.03923, 0.929, 0.06862, 0.9454, 0.06862, 0.9701, 0.03922, 0.9811, 0.03923, 0.9372, 0.06862, 0.9372, 0.06672, 0.9454, 0.06672, 0.9454, 0.06496, 0.9372, 0.06496, 0.929, 0.06862, 0.9701, 0.03923, 0.9812, 0.03923, 0.9454, 0.06862, 0.9701, 0.02951, 0.9812, 0.02951, 0.9812, 0.01642, 0.9701, 0.01642, 0.9454, 0.06862, 0.9812, 0.03923, 0.9701, 0.03923, 0.929, 0.06862, 0.9454, 0.06862, 0.9454, 0.06672, 0.9372, 0.06672, 0.9372, 0.06862, 0.9701, 0.03922, 0.9454, 0.06862, 0.9372, 0.06862, 0.9811, 0.03923, 0.9454, 0.06496, 0.9454, 0.06672, 0.929, 0.06672, 0.929, 0.06496, 0.9454, 0.06672, 0.9454, 0.06862, 0.929, 0.06862, 0.929, 0.06672, 0.9701, 0.03923, 0.9372, 0.06862, 0.929, 0.06862, 0.9812, 0.03923, 0.9372, 0.06862, 0.9372, 0.06672, 0.929, 0.06672, 0.929, 0.06862, 0.9372, 0.06495, 0.9372, 0.06672, 0.929, 0.06672, 0.929, 0.06495, 0.9372, 0.06672, 0.9372, 0.06862, 0.929, 0.06862, 0.929, 0.06672, 0.929, 0.06495, 0.929, 0.06672, 0.9454, 0.06672, 0.9454, 0.06495, 0.929, 0.06672, 0.929, 0.06862, 0.9454, 0.06862, 0.9454, 0.06672, 0.9454, 0.06495, 0.9454, 0.06672, 0.9372, 0.06672, 0.9372, 0.06495, 0.9454, 0.06672, 0.9454, 0.06862, 0.9372, 0.06862, 0.9372, 0.06672])
_uv.active_render = True
_uv = me_mainbody_001.uv_layers.new(name='UVMap2')
_uv.uv.foreach_set('vector', [0.003906, 0.626, 0.06854, 0.626, 0.07258, 0.5675, 0.06854, 0.6344, 0.01472, 0.5221, 0.003906, 0.5184, 0.2694, 0.04465, 0.06255, 0.4938, 0.1452, 0.5424, 0.003906, 0.5591, 0.07245, 0.6344, 0.07649, 0.5424, 0.137, 0.6556, 0.07242, 0.6556, 0.003906, 0.5887, 0.07242, 0.6472, 0.07648, 0.5759, 0.1452, 0.5759, 0.06852, 0.6511, 0.07258, 0.5759, 0.06854, 0.6054, 0.003906, 0.6054, 0.003906, 0.5469, 0.003906, 0.6138, 0.03038, 0.5283, 0.07337, 0.5341, 0.06854, 0.6177, 0.1203, 0.5141, 0.03038, 0.4575, 0.07345, 0.4634, 0.06826, 0.6595, 0.1203, 0.4717, 0.06255, 0.4796, 0.08817, 0.4655, 0.07735, 0.4618, 0.2694, 0.3437, 0.1038, 0.4858, 0.1467, 0.4917, 0.06854, 0.5926, 0.1203, 0.5283, 0.1371, 0.6305, 0.07245, 0.6305, 0.07649, 0.5636, 0.07245, 0.6221, 0.04689, 0.5102, 0.003906, 0.5044, 0.07245, 0.597, 0.1038, 0.5102, 0.1038, 0.4677, 0.08817, 0.4655, 0.06255, 0.4796, 0.0469, 0.4819, 0.1469, 0.4619, 0.1038, 0.4677, 0.0469, 0.4819, 0.003906, 0.4761, 0.07337, 0.5042, 0.06255, 0.5079, 0.08809, 0.5079, 0.07727, 0.5042, 0.06255, 0.5079, 0.04689, 0.5102, 0.1038, 0.5102, 0.08809, 0.5079, 0.07337, 0.5185, 0.03038, 0.5244, 0.04689, 0.4961, 0.003906, 0.4902, 0.03038, 0.5244, 0.01472, 0.5221, 0.06255, 0.4938, 0.04689, 0.4961, 0.003906, 0.5342, 0.01472, 0.5305, 0.1359, 0.5164, 0.1467, 0.5201, 0.01472, 0.5305, 0.03038, 0.5283, 0.1203, 0.5141, 0.1359, 0.5164, 0.07727, 0.4918, 0.08809, 0.4881, 0.1359, 0.5305, 0.1467, 0.5342, 0.08809, 0.4881, 0.1038, 0.4858, 0.1203, 0.5283, 0.1359, 0.5305, 0.003906, 0.4635, 0.01472, 0.4598, 0.1359, 0.4739, 0.1467, 0.4776, 0.01472, 0.4598, 0.03038, 0.4575, 0.1203, 0.4717, 0.1359, 0.4739])
me_mainbody_001.materials.append(mat_material)
me_mainbody_001.use_remesh_fix_poles = True
me_mainbody_001.use_remesh_preserve_attributes = False
me_mainbody_001.update()
me_mainbody_001.normals_split_custom_set([tuple(v) for v in zip(*[iter([-1.0, 1.484e-06, -1.067e-06, -1.0, 1.484e-06, -1.067e-06, -1.0, 1.484e-06, -1.067e-06, -1.0, 1.484e-06, -1.067e-06, 0.9866, -5.308e-06, -0.1634, 0.9865, -1.869e-05, -0.1635, 0.9829, -0.08632, -0.1628, 0.9866, 0.0001175, -0.1634, -1.0, 6.041e-06, -1.067e-06, -1.0, 6.041e-06, -1.067e-06, -1.0, 6.041e-06, -1.067e-06, -1.0, 6.041e-06, -1.067e-06, 1.0, -8.982e-07, -3.049e-07, 1.0, -8.982e-07, -3.049e-07, 1.0, -8.982e-07, -3.049e-07, 1.0, -8.982e-07, -3.049e-07, -1.0, 4.144e-07, -1.22e-06, -1.0, 4.144e-07, -1.22e-06, -1.0, 4.144e-07, -1.22e-06, -1.0, 4.144e-07, -1.22e-06, 1.0, -6.386e-06, 3.049e-07, 1.0, -6.386e-06, 3.049e-07, 1.0, -6.386e-06, 3.049e-07, 1.0, -6.386e-06, 3.049e-07, -0.9865, 1.327e-06, -0.1635, -0.9866, -5.062e-06, -0.1634, -0.9866, 7.948e-06, -0.1634, -0.9865, 2.08e-05, -0.1635, -0.9866, 5.295e-05, -0.1634, -0.9866, -4.111e-06, -0.1634, -0.9866, 1.158e-05, -0.1634, -0.9866, 7.356e-07, -0.1634, 0.9867, 0.0002117, -0.1628, 0.9865, -7.19e-06, -0.1638, 0.9866, 0.0004913, -0.1632, 0.9829, -0.08633, -0.1628, -0.9866, 2.85e-05, -0.1632, -0.9863, -0.0005874, -0.1647, -0.9866, 1.32e-05, -0.1634, -0.9866, 6.533e-06, -0.1634, 1.0, -1.485e-06, 7.622e-07, 1.0, -1.485e-06, 7.622e-07, 1.0, -1.485e-06, 7.622e-07, 1.0, -1.485e-06, 7.622e-07, 0.9866, -6.119e-06, -0.1634, 0.9866, 6.155e-07, -0.1634, 0.9866, 1.447e-05, -0.1634, 0.9866, 3.53e-05, -0.1631, 0.9866, -1.139e-05, -0.1629, 0.9865, 0.0001442, -0.1638, 0.9867, -4.54e-06, -0.1628, 0.9865, 4.96e-05, -0.1638, 0.9866, -0.0005177, -0.1634, 0.9866, 4.319e-05, -0.163, 0.9865, 0.0001162, -0.1638, 0.9866, -0.000718, -0.1633, 0.9865, 1.038e-05, -0.1635, 0.9865, -6.424e-06, -0.1635, 0.9865, -7.296e-06, -0.1635, 0.9865, -2.083e-05, -0.1635, 0.9866, -1.051e-06, -0.1634, 0.9866, -7.752e-06, -0.1634, 0.9866, -7.741e-06, -0.1631, 0.9866, -1.463e-05, -0.1634, 0.9865, -8.61e-06, -0.1635, 0.9865, -2.246e-06, -0.1635, 0.9865, -2.41e-06, -0.1635, 0.9865, 4.422e-06, -0.1635, 0.9866, -2.132e-06, -0.1634, 0.9866, -8.95e-06, -0.1634, 0.9866, 4.6e-06, -0.1634, 0.9866, -2.231e-06, -0.1634, -0.9865, -0.0003391, -0.1635, -0.9865, -1.565e-06, -0.1635, -0.9865, -2.367e-06, -0.1635, -0.9865, 1.62e-05, -0.1635, -0.9866, -4.817e-06, -0.1634, -0.9866, 1.886e-06, -0.1634, -0.9866, 1.78e-06, -0.1634, -0.9866, 8.728e-06, -0.1634, -0.9868, -0.0005246, -0.1621, -0.9866, 0.0013, -0.163, -0.9865, 1.612e-06, -0.1635, -0.9865, 1.932e-05, -0.1635, -0.9866, 0.0013, -0.1631, -0.9866, 2.136e-05, -0.1632, -0.9866, 9.603e-07, -0.1634, -0.9866, 7.877e-06, -0.1634, -0.9866, 0.0004021, -0.1632, -0.9866, -4.113e-06, -0.1634, -0.9866, -2.657e-06, -0.1634, -0.9865, 0.0003403, -0.1635, -0.9866, -1.419e-05, -0.1634, -0.9866, 1.28e-05, -0.1634, -0.9866, -7.502e-06, -0.1634, -0.9866, -5.82e-07, -0.1634])] * 3)])
me_collider = bpy.data.meshes.new('collider')
me_collider.from_pydata([(-0.3281, 0.3061, -7.626), (-0.3281, 0.3061, 0.3327), (-0.3281, 2.868, 0.3327), (-0.3281, 2.868, -7.626), (48.82, 2.868, -7.626), (48.82, 2.868, 0.3327), (48.82, 0.3061, 0.3327), (48.82, 0.3061, -7.626)], [(0, 1), (1, 2), (2, 3), (3, 4), (4, 5), (5, 6), (6, 7), (7, 0), (6, 1), (5, 2), (7, 4), (3, 0)], [])
me_collider.use_remesh_fix_poles = True
me_collider.use_remesh_preserve_attributes = False
me_collider.update()
me_collider_001 = bpy.data.meshes.new('collider.001')
me_collider_001.from_pydata([(-0.7432, -1.108, -4.24), (-0.7432, -1.108, 0.8202), (-0.7432, 1.108, 0.8202), (-0.7432, 1.108, -4.24), (0.7432, 1.108, -4.24), (0.7432, 1.108, 0.8202), (0.7432, -1.108, 0.8202), (0.7432, -1.108, -4.24)], [(0, 1), (1, 2), (2, 3), (3, 4), (4, 5), (5, 6), (6, 7), (7, 0), (6, 1), (5, 2), (7, 4), (3, 0)], [])
me_collider_001.use_remesh_fix_poles = True
me_collider_001.use_remesh_preserve_attributes = False
me_collider_001.update()
me_collider_002 = bpy.data.meshes.new('collider.002')
me_collider_002.from_pydata([(-48.82, 0.3061, -0.3281), (-48.82, 0.3061, 7.631), (-48.82, 2.868, 7.631), (-48.82, 2.868, -0.3281), (0.3281, 2.868, -0.3281), (0.3281, 2.868, 7.631), (0.3281, 0.3061, 7.631), (0.3281, 0.3061, -0.3281)], [(0, 1), (1, 2), (2, 3), (3, 4), (4, 5), (5, 6), (6, 7), (7, 0), (6, 1), (5, 2), (7, 4), (3, 0)], [])
me_collider_002.use_remesh_fix_poles = True
me_collider_002.use_remesh_preserve_attributes = False
me_collider_002.update()
me_collider_003 = bpy.data.meshes.new('collider.003')
me_collider_003.from_pydata([(-0.3281, 0.3061, -0.3235), (-0.3281, 0.3061, 7.631), (-0.3281, 2.868, 7.631), (-0.3281, 2.868, -0.3235), (48.82, 2.868, -0.3235), (48.82, 2.868, 7.631), (48.82, 0.3061, 7.631), (48.82, 0.3061, -0.3235)], [(0, 1), (1, 2), (2, 3), (3, 4), (4, 5), (5, 6), (6, 7), (7, 0), (6, 1), (5, 2), (7, 4), (3, 0)], [])
me_collider_003.use_remesh_fix_poles = True
me_collider_003.use_remesh_preserve_attributes = False
me_collider_003.update()
me_collider_004 = bpy.data.meshes.new('collider.004')
me_collider_004.from_pydata([(-0.6336, -0.3495, -0.1458), (-0.6336, -0.3495, 0.1357), (-0.6336, 0.355, 0.1357), (-0.6336, 0.355, -0.1458), (0.145, 0.355, -0.1458), (0.145, 0.355, 0.1357), (0.145, -0.3495, 0.1357), (0.145, -0.3495, -0.1458)], [(0, 1), (1, 2), (2, 3), (3, 4), (4, 5), (5, 6), (6, 7), (7, 0), (6, 1), (5, 2), (7, 4), (3, 0)], [])
me_collider_004.use_remesh_fix_poles = True
me_collider_004.use_remesh_preserve_attributes = False
me_collider_004.update()
me_collider_005 = bpy.data.meshes.new('collider.005')
me_collider_005.from_pydata([(-0.8487, -2.051, -3.281), (-0.8487, -2.051, 3.281), (-0.8487, 2.051, 3.281), (-0.8487, 2.051, -3.281), (0.8487, 2.051, -3.281), (0.8487, 2.051, 3.281), (0.8487, -2.051, 3.281), (0.8487, -2.051, -3.281)], [(0, 1), (1, 2), (2, 3), (3, 4), (4, 5), (5, 6), (6, 7), (7, 0), (6, 1), (5, 2), (7, 4), (3, 0)], [])
me_collider_005.use_remesh_fix_poles = True
me_collider_005.use_remesh_preserve_attributes = False
me_collider_005.update()
me_collider_006 = bpy.data.meshes.new('collider.006')
me_collider_006.from_pydata([(-0.6336, -0.3495, -0.1312), (-0.6336, -0.3495, 0.1352), (-0.6336, 0.355, 0.1352), (-0.6336, 0.355, -0.1312), (0.1312, 0.355, -0.1312), (0.1312, 0.355, 0.1352), (0.1312, -0.3495, 0.1352), (0.1312, -0.3495, -0.1312)], [(0, 1), (1, 2), (2, 3), (3, 4), (4, 5), (5, 6), (6, 7), (7, 0), (6, 1), (5, 2), (7, 4), (3, 0)], [])
me_collider_006.use_remesh_fix_poles = True
me_collider_006.use_remesh_preserve_attributes = False
me_collider_006.update()
me_collider_007 = bpy.data.meshes.new('collider.007')
me_collider_007.from_pydata([(0.4237, 0.0, 0.263), (0.4237, 0.0, 0.8061), (0.4237, 1.436, 0.8061), (0.4237, 1.436, 0.263), (1.983, 1.436, 0.263), (1.983, 1.436, 0.8061), (1.983, 0.0, 0.8061), (1.983, 0.0, 0.263)], [(0, 1), (1, 2), (2, 3), (3, 4), (4, 5), (5, 6), (6, 7), (7, 0), (6, 1), (5, 2), (7, 4), (3, 0)], [])
me_collider_007.use_remesh_fix_poles = True
me_collider_007.use_remesh_preserve_attributes = False
me_collider_007.update()
me_collider_008 = bpy.data.meshes.new('collider.008')
me_collider_008.from_pydata([(0.4237, 2.384e-07, 0.263), (0.4237, 2.384e-07, 0.8061), (0.4237, 1.436, 0.8061), (0.4237, 1.436, 0.263), (1.983, 1.436, 0.263), (1.983, 1.436, 0.8061), (1.983, 2.384e-07, 0.8061), (1.983, 2.384e-07, 0.263)], [(0, 1), (1, 2), (2, 3), (3, 4), (4, 5), (5, 6), (6, 7), (7, 0), (6, 1), (5, 2), (7, 4), (3, 0)], [])
me_collider_008.use_remesh_fix_poles = True
me_collider_008.use_remesh_preserve_attributes = False
me_collider_008.update()
me_collider_009 = bpy.data.meshes.new('collider.009')
me_collider_009.from_pydata([(-0.3281, -1.492, -6.718), (-0.3281, -1.492, 0.3281), (-0.3281, 4.021, 0.3281), (-0.3281, 4.021, -6.718), (0.3281, 4.021, -6.718), (0.3281, 4.021, 0.3281), (0.3281, -1.492, 0.3281), (0.3281, -1.492, -6.718)], [(0, 1), (1, 2), (2, 3), (3, 4), (4, 5), (5, 6), (6, 7), (7, 0), (6, 1), (5, 2), (7, 4), (3, 0)], [])
me_collider_009.use_remesh_fix_poles = True
me_collider_009.use_remesh_preserve_attributes = False
me_collider_009.update()
me_collider_010 = bpy.data.meshes.new('collider.010')
me_collider_010.from_pydata([(-3.356, -0.0164, -0.9974), (-3.356, -0.0164, 0.9974), (-3.356, 0.0164, 0.9974), (-3.356, 0.0164, -0.9974), (3.356, 0.0164, -0.9974), (3.356, 0.0164, 0.9974), (3.356, -0.0164, 0.9974), (3.356, -0.0164, -0.9974)], [(0, 1), (1, 2), (2, 3), (3, 4), (4, 5), (5, 6), (6, 7), (7, 0), (6, 1), (5, 2), (7, 4), (3, 0)], [])
me_collider_010.use_remesh_fix_poles = True
me_collider_010.use_remesh_preserve_attributes = False
me_collider_010.update()
me_collider_011 = bpy.data.meshes.new('collider.011')
me_collider_011.from_pydata([(0.4237, -1.192e-07, 0.263), (0.4237, -1.192e-07, 0.8061), (0.4237, 1.436, 0.8061), (0.4237, 1.436, 0.263), (1.983, 1.436, 0.263), (1.983, 1.436, 0.8061), (1.983, -1.192e-07, 0.8061), (1.983, -1.192e-07, 0.263)], [(0, 1), (1, 2), (2, 3), (3, 4), (4, 5), (5, 6), (6, 7), (7, 0), (6, 1), (5, 2), (7, 4), (3, 0)], [])
me_collider_011.use_remesh_fix_poles = True
me_collider_011.use_remesh_preserve_attributes = False
me_collider_011.update()
me_collider_012 = bpy.data.meshes.new('collider.012')
me_collider_012.from_pydata([(-0.6336, -0.3495, -0.1312), (-0.6336, -0.3495, 0.1352), (-0.6336, 0.355, 0.1352), (-0.6336, 0.355, -0.1312), (0.1312, 0.355, -0.1312), (0.1312, 0.355, 0.1352), (0.1312, -0.3495, 0.1352), (0.1312, -0.3495, -0.1312)], [(0, 1), (1, 2), (2, 3), (3, 4), (4, 5), (5, 6), (6, 7), (7, 0), (6, 1), (5, 2), (7, 4), (3, 0)], [])
me_collider_012.use_remesh_fix_poles = True
me_collider_012.use_remesh_preserve_attributes = False
me_collider_012.update()
me_collider_013 = bpy.data.meshes.new('collider.013')
me_collider_013.from_pydata([(0.4237, 0.0, 0.263), (0.4237, 0.0, 0.8061), (0.4237, 1.436, 0.8061), (0.4237, 1.436, 0.263), (1.983, 1.436, 0.263), (1.983, 1.436, 0.8061), (1.983, 0.0, 0.8061), (1.983, 0.0, 0.263)], [(0, 1), (1, 2), (2, 3), (3, 4), (4, 5), (5, 6), (6, 7), (7, 0), (6, 1), (5, 2), (7, 4), (3, 0)], [])
me_collider_013.use_remesh_fix_poles = True
me_collider_013.use_remesh_preserve_attributes = False
me_collider_013.update()
me_collider_014 = bpy.data.meshes.new('collider.014')
me_collider_014.from_pydata([(-0.6336, -0.3495, -0.1312), (-0.6336, -0.3495, 0.1352), (-0.6336, 0.355, 0.1352), (-0.6336, 0.355, -0.1312), (0.1312, 0.355, -0.1312), (0.1312, 0.355, 0.1352), (0.1312, -0.3495, 0.1352), (0.1312, -0.3495, -0.1312)], [(0, 1), (1, 2), (2, 3), (3, 4), (4, 5), (5, 6), (6, 7), (7, 0), (6, 1), (5, 2), (7, 4), (3, 0)], [])
me_collider_014.use_remesh_fix_poles = True
me_collider_014.use_remesh_preserve_attributes = False
me_collider_014.update()
me_collider_015 = bpy.data.meshes.new('collider.015')
me_collider_015.from_pydata([(-1.325, 0.0, -0.03281), (-1.325, 0.0, 1.201), (-1.325, 1.964, 1.201), (-1.325, 1.964, -0.03281), (0.03281, 1.964, -0.03281), (0.03281, 1.964, 1.201), (0.03281, 0.0, 1.201), (0.03281, 0.0, -0.03281)], [(0, 1), (1, 2), (2, 3), (3, 4), (4, 5), (5, 6), (6, 7), (7, 0), (6, 1), (5, 2), (7, 4), (3, 0)], [])
me_collider_015.use_remesh_fix_poles = True
me_collider_015.use_remesh_preserve_attributes = False
me_collider_015.update()
me_collider_016 = bpy.data.meshes.new('collider.016')
me_collider_016.from_pydata([(-0.3281, 0.3061, -7.626), (-0.3281, 0.3061, 0.3327), (-0.3281, 2.868, 0.3327), (-0.3281, 2.868, -7.626), (48.82, 2.868, -7.626), (48.82, 2.868, 0.3327), (48.82, 0.3061, 0.3327), (48.82, 0.3061, -7.626)], [(0, 1), (1, 2), (2, 3), (3, 4), (4, 5), (5, 6), (6, 7), (7, 0), (6, 1), (5, 2), (7, 4), (3, 0)], [])
me_collider_016.use_remesh_fix_poles = True
me_collider_016.use_remesh_preserve_attributes = False
me_collider_016.update()
me_collider_017 = bpy.data.meshes.new('collider.017')
me_collider_017.from_pydata([(-0.3281, 0.3061, -0.3235), (-0.3281, 0.3061, 7.631), (-0.3281, 2.868, 7.631), (-0.3281, 2.868, -0.3235), (48.82, 2.868, -0.3235), (48.82, 2.868, 7.631), (48.82, 0.3061, 7.631), (48.82, 0.3061, -0.3235)], [(0, 1), (1, 2), (2, 3), (3, 4), (4, 5), (5, 6), (6, 7), (7, 0), (6, 1), (5, 2), (7, 4), (3, 0)], [])
me_collider_017.use_remesh_fix_poles = True
me_collider_017.use_remesh_preserve_attributes = False
me_collider_017.update()
me_collider_018 = bpy.data.meshes.new('collider.018')
me_collider_018.from_pydata([(-1.326, 0.0, -0.03281), (-1.326, 0.0, 1.201), (-1.326, 1.964, 1.201), (-1.326, 1.964, -0.03281), (0.03362, 1.964, -0.03281), (0.03362, 1.964, 1.201), (0.03362, 0.0, 1.201), (0.03362, 0.0, -0.03281)], [(0, 1), (1, 2), (2, 3), (3, 4), (4, 5), (5, 6), (6, 7), (7, 0), (6, 1), (5, 2), (7, 4), (3, 0)], [])
me_collider_018.use_remesh_fix_poles = True
me_collider_018.use_remesh_preserve_attributes = False
me_collider_018.update()
me_collider_019 = bpy.data.meshes.new('collider.019')
me_collider_019.from_pydata([(-3.356, -0.0164, -0.9974), (-3.356, -0.0164, 0.9974), (-3.356, 0.0164, 0.9974), (-3.356, 0.0164, -0.9974), (3.356, 0.0164, -0.9974), (3.356, 0.0164, 0.9974), (3.356, -0.0164, 0.9974), (3.356, -0.0164, -0.9974)], [(0, 1), (1, 2), (2, 3), (3, 4), (4, 5), (5, 6), (6, 7), (7, 0), (6, 1), (5, 2), (7, 4), (3, 0)], [])
me_collider_019.use_remesh_fix_poles = True
me_collider_019.use_remesh_preserve_attributes = False
me_collider_019.update()
me_collider_020 = bpy.data.meshes.new('collider.020')
me_collider_020.from_pydata([(4.425, 0.3061, -0.3235), (4.425, 0.3061, 7.631), (4.425, 2.868, 7.631), (4.425, 2.868, -0.3235), (44.07, 2.868, -0.3235), (44.07, 2.868, 7.631), (44.07, 0.3061, 7.631), (44.07, 0.3061, -0.3235)], [(0, 1), (1, 2), (2, 3), (3, 4), (4, 5), (5, 6), (6, 7), (7, 0), (6, 1), (5, 2), (7, 4), (3, 0)], [])
me_collider_020.use_remesh_fix_poles = True
me_collider_020.use_remesh_preserve_attributes = False
me_collider_020.update()

# ---- objects
ob_light = bpy.data.objects.new('Light', light_light)
ob_camera = bpy.data.objects.new('Camera', cam_camera)
ob_freeiva = bpy.data.objects.new('FreeIva', None)
ob_shellcollider = bpy.data.objects.new('shellCollider', me_cube_001)
ob_collider = bpy.data.objects.new('collider', None)
ob_collider_001 = bpy.data.objects.new('collider.001', None)
ob_collider_002 = bpy.data.objects.new('collider.002', None)
ob_collider_003 = bpy.data.objects.new('collider.003', None)
ob_collider_004 = bpy.data.objects.new('collider.004', None)
ob_collider_005 = bpy.data.objects.new('collider.005', None)
ob_collider_006 = bpy.data.objects.new('collider.006', None)
ob_collider_007 = bpy.data.objects.new('collider.007', None)
ob_collider_008 = bpy.data.objects.new('collider.008', None)
ob_ladder = bpy.data.objects.new('ladder', None)
ob_collider_009 = bpy.data.objects.new('collider.009', None)
ob_collider_010 = bpy.data.objects.new('collider.010', None)
ob_collider_011 = bpy.data.objects.new('collider.011', None)
ob_collider_012 = bpy.data.objects.new('collider.012', None)
ob_collider_013 = bpy.data.objects.new('collider.013', None)
ob_collider_014 = bpy.data.objects.new('collider.014', None)
ob_collider_015 = bpy.data.objects.new('collider.015', None)
ob_collider_016 = bpy.data.objects.new('collider.016', None)
ob_collider_017 = bpy.data.objects.new('collider.017', None)
ob_collider_018 = bpy.data.objects.new('collider.018', None)
ob_collider_019 = bpy.data.objects.new('collider.019', None)
ob_glass = bpy.data.objects.new('glass', me_windows)
ob_depthmask = bpy.data.objects.new('depthMask', me_mainbody_001)
ob_mesh_collider = bpy.data.objects.new('mesh:collider', me_collider)
ob_mesh_collider_001 = bpy.data.objects.new('mesh:collider.001', me_collider_001)
ob_mesh_collider_002 = bpy.data.objects.new('mesh:collider.002', me_collider_002)
ob_mesh_collider_003 = bpy.data.objects.new('mesh:collider.003', me_collider_003)
ob_mesh_collider_004 = bpy.data.objects.new('mesh:collider.004', me_collider_004)
ob_mesh_collider_005 = bpy.data.objects.new('mesh:collider.005', me_collider_005)
ob_mesh_collider_006 = bpy.data.objects.new('mesh:collider.006', me_collider_006)
ob_mesh_collider_007 = bpy.data.objects.new('mesh:collider.007', me_collider_007)
ob_mesh_collider_008 = bpy.data.objects.new('mesh:collider.008', me_collider_008)
ob_mesh_collider_009 = bpy.data.objects.new('mesh:collider.009', me_collider_009)
ob_mesh_collider_010 = bpy.data.objects.new('mesh:collider.010', me_collider_010)
ob_mesh_collider_011 = bpy.data.objects.new('mesh:collider.011', me_collider_011)
ob_mesh_collider_012 = bpy.data.objects.new('mesh:collider.012', me_collider_012)
ob_mesh_collider_013 = bpy.data.objects.new('mesh:collider.013', me_collider_013)
ob_mesh_collider_014 = bpy.data.objects.new('mesh:collider.014', me_collider_014)
ob_mesh_collider_015 = bpy.data.objects.new('mesh:collider.015', me_collider_015)
ob_mesh_collider_016 = bpy.data.objects.new('mesh:collider.016', me_collider_016)
ob_mesh_collider_017 = bpy.data.objects.new('mesh:collider.017', me_collider_017)
ob_mesh_collider_018 = bpy.data.objects.new('mesh:collider.018', me_collider_018)
ob_mesh_collider_019 = bpy.data.objects.new('mesh:collider.019', me_collider_019)
ob_mesh_collider_020 = bpy.data.objects.new('mesh:collider.020', me_collider_020)

# ---- transforms, parenting, visibility, modifiers, constraints
ob_light.location = (4.076, 1.005, 5.904)
ob_light.rotation_euler = (0.6503, 0.05522, 1.866)
ob_light.lock_rotations_4d = False
ob_light.empty_display_type = 'ARROWS'
ob_light.color = (0.0, 0.0, 0.0, 0.0)
ob_light.lineart.crease_threshold = 0.0
ob_camera.location = (7.359, -6.926, 4.958)
ob_camera.rotation_euler = (1.109, 0.0, 0.8149)
ob_camera.lock_rotations_4d = False
ob_camera.empty_display_type = 'ARROWS'
ob_camera.color = (0.0, 0.0, 0.0, 0.0)
ob_camera.display_type = 'WIRE'
ob_camera.lineart.crease_threshold = 0.0
ob_freeiva.location = (0.0, 0.0, 0.0)
ob_shellcollider.parent = ob_freeiva
ob_shellcollider.location = (0.0, 0.0, 0.0)
ob_collider.parent = ob_freeiva
ob_collider.location = (1.125, -1.187, 0.9904)
ob_collider.rotation_euler = (1.571, -3.576e-07, 1.571)
ob_collider.scale = (0.02148, 0.3048, 0.03724)
ob_collider.empty_display_type = 'ARROWS'
ob_collider.empty_display_size = 0.3
ob_collider.instance_type = 'COLLECTION'
ob_collider_001.parent = ob_freeiva
ob_collider_001.location = (-0.432, 1.046, 1.385)
ob_collider_001.rotation_euler = (1.571, -1.49e-07, -1.571)
ob_collider_001.scale = (0.2527, 0.2707, 0.2527)
ob_collider_001.empty_display_type = 'ARROWS'
ob_collider_001.empty_display_size = 0.3
ob_collider_001.instance_type = 'COLLECTION'
ob_collider_002.parent = ob_freeiva
ob_collider_002.location = (-1.124, 1.219, 0.9904)
ob_collider_002.rotation_euler = (1.571, -3.576e-07, 1.571)
ob_collider_002.scale = (0.02148, 0.3048, 0.03724)
ob_collider_002.empty_display_type = 'ARROWS'
ob_collider_002.empty_display_size = 0.3
ob_collider_002.instance_type = 'COLLECTION'
ob_collider_003.parent = ob_freeiva
ob_collider_003.location = (-1.124, -1.187, 0.9904)
ob_collider_003.rotation_euler = (1.571, -3.576e-07, 1.571)
ob_collider_003.scale = (0.02148, 0.3048, 0.03724)
ob_collider_003.empty_display_type = 'ARROWS'
ob_collider_003.empty_display_size = 0.3
ob_collider_003.instance_type = 'COLLECTION'
ob_collider_004.parent = ob_freeiva
ob_collider_004.location = (-0.6408, -1.156, 1.322)
ob_collider_004.rotation_euler = (1.571, 3.142, -3.258e-07)
ob_collider_004.scale = (0.6214, 0.6214, 0.6214)
ob_collider_004.empty_display_type = 'ARROWS'
ob_collider_004.empty_display_size = 0.3
ob_collider_004.instance_type = 'COLLECTION'
ob_collider_005.parent = ob_freeiva
ob_collider_005.location = (-2.766e-07, -1.072, 1.484)
ob_collider_005.rotation_euler = (1.571, -2.086e-07, -1.571)
ob_collider_005.scale = (0.194, 0.194, 0.0582)
ob_collider_005.empty_display_type = 'ARROWS'
ob_collider_005.empty_display_size = 0.3
ob_collider_005.instance_type = 'COLLECTION'
ob_collider_006.parent = ob_freeiva
ob_collider_006.location = (-0.6408, -1.017, 1.795)
ob_collider_006.rotation_euler = (-2.564e-06, -1.51e-07, 3.142)
ob_collider_006.scale = (0.6214, 0.6214, 0.6214)
ob_collider_006.empty_display_type = 'ARROWS'
ob_collider_006.empty_display_size = 0.3
ob_collider_006.instance_type = 'COLLECTION'
ob_collider_007.parent = ob_freeiva
ob_collider_007.location = (0.1179, -0.9941, 1.102)
ob_collider_007.rotation_euler = (1.571, -4.019e-14, -4.768e-07)
ob_collider_007.scale = (0.3048, 0.3048, 0.3048)
ob_collider_007.empty_display_type = 'ARROWS'
ob_collider_007.empty_display_size = 0.3
ob_collider_007.instance_type = 'COLLECTION'
ob_collider_008.parent = ob_freeiva
ob_collider_008.location = (0.1179, -1.238, 1.633)
ob_collider_008.rotation_euler = (-1.686e-07, -4.711e-14, -4.768e-07)
ob_collider_008.scale = (0.3048, 0.3048, 0.3048)
ob_collider_008.empty_display_type = 'ARROWS'
ob_collider_008.empty_display_size = 0.3
ob_collider_008.instance_type = 'COLLECTION'
ob_ladder.parent = ob_freeiva
ob_ladder.location = (1.089, 0.5855, 0.662)
ob_ladder.rotation_euler = (1.571, 1.788e-07, 1.571)
ob_ladder.scale = (0.03724, 0.3048, 0.03724)
ob_ladder.empty_display_type = 'ARROWS'
ob_ladder.empty_display_size = 0.3
ob_ladder.instance_type = 'COLLECTION'
ob_collider_009.parent = ob_freeiva
ob_collider_009.location = (1.055e-07, 0.1009, 1.278)
ob_collider_009.rotation_euler = (1.571, 2.546e-14, 3.142)
ob_collider_009.scale = (0.09059, 0.3048, 0.3048)
ob_collider_009.empty_display_type = 'ARROWS'
ob_collider_009.empty_display_size = 0.3
ob_collider_009.instance_type = 'COLLECTION'
ob_collider_010.parent = ob_freeiva
ob_collider_010.location = (-0.1821, 1.237, 0.8267)
ob_collider_010.rotation_euler = (3.423e-08, 7.369e-15, 3.142)
ob_collider_010.scale = (0.3048, 0.3048, 0.3048)
ob_collider_010.empty_display_type = 'ARROWS'
ob_collider_010.empty_display_size = 0.3
ob_collider_010.instance_type = 'COLLECTION'
ob_collider_011.parent = ob_freeiva
ob_collider_011.location = (0.726, 1.017, 0.9884)
ob_collider_011.rotation_euler = (-2.361e-06, -1.51e-07, -3.258e-07)
ob_collider_011.scale = (0.6214, 0.6214, 0.6214)
ob_collider_011.empty_display_type = 'ARROWS'
ob_collider_011.empty_display_size = 0.3
ob_collider_011.instance_type = 'COLLECTION'
ob_collider_012.parent = ob_freeiva
ob_collider_012.location = (-0.1821, 0.9941, 0.2047)
ob_collider_012.rotation_euler = (1.571, 2.479e-14, 3.142)
ob_collider_012.scale = (0.3048, 0.3048, 0.3048)
ob_collider_012.empty_display_type = 'ARROWS'
ob_collider_012.empty_display_size = 0.3
ob_collider_012.instance_type = 'COLLECTION'
ob_collider_013.parent = ob_freeiva
ob_collider_013.location = (0.726, 1.156, 0.4253)
ob_collider_013.rotation_euler = (-1.571, 5.192e-13, -1.748e-07)
ob_collider_013.scale = (0.6214, 0.6214, 0.6214)
ob_collider_013.empty_display_type = 'ARROWS'
ob_collider_013.empty_display_size = 0.3
ob_collider_013.instance_type = 'COLLECTION'
ob_collider_014.parent = ob_freeiva
ob_collider_014.location = (1.246, 0.1493, 0.2018)
ob_collider_014.rotation_euler = (1.571, -1.49e-07, -1.571)
ob_collider_014.scale = (0.3048, 0.3048, 0.3048)
ob_collider_014.empty_display_type = 'ARROWS'
ob_collider_014.empty_display_size = 0.3
ob_collider_014.instance_type = 'COLLECTION'
ob_collider_015.parent = ob_freeiva
ob_collider_015.location = (1.125, -1.187, 0.1123)
ob_collider_015.rotation_euler = (1.571, -3.576e-07, 1.571)
ob_collider_015.scale = (0.02148, 0.3048, 0.03724)
ob_collider_015.empty_display_type = 'ARROWS'
ob_collider_015.empty_display_size = 0.3
ob_collider_015.instance_type = 'COLLECTION'
ob_collider_016.parent = ob_freeiva
ob_collider_016.location = (-1.124, -1.187, 0.1123)
ob_collider_016.rotation_euler = (1.571, -3.576e-07, 1.571)
ob_collider_016.scale = (0.02148, 0.3048, 0.03724)
ob_collider_016.empty_display_type = 'ARROWS'
ob_collider_016.empty_display_size = 0.3
ob_collider_016.instance_type = 'COLLECTION'
ob_collider_017.parent = ob_freeiva
ob_collider_017.location = (-1.247, 0.5433, 0.2018)
ob_collider_017.rotation_euler = (1.571, 2.086e-07, 1.571)
ob_collider_017.scale = (0.3048, 0.3048, 0.3048)
ob_collider_017.empty_display_type = 'ARROWS'
ob_collider_017.empty_display_size = 0.3
ob_collider_017.instance_type = 'COLLECTION'
ob_collider_018.parent = ob_freeiva
ob_collider_018.location = (2.053e-07, 0.4072, 0.3981)
ob_collider_018.rotation_euler = (1.571, 1.474e-14, 3.142)
ob_collider_018.scale = (0.09059, 0.3048, 0.3048)
ob_collider_018.empty_display_type = 'ARROWS'
ob_collider_018.empty_display_size = 0.3
ob_collider_018.instance_type = 'COLLECTION'
ob_collider_019.parent = ob_freeiva
ob_collider_019.location = (-0.5204, -0.3922, 0.1123)
ob_collider_019.rotation_euler = (1.571, -4.768e-07, -8.88e-08)
ob_collider_019.scale = (0.02148, 0.3048, 0.03724)
ob_collider_019.empty_display_type = 'ARROWS'
ob_collider_019.empty_display_size = 0.3
ob_collider_019.instance_type = 'COLLECTION'
ob_glass.parent = ob_freeiva
ob_glass.location = (0.0, 0.0, 0.0)
ob_glass.rotation_mode = 'QUATERNION'
ob_glass.rotation_quaternion = (1.0, 0.0, 0.0, 0.0)
ob_depthmask.parent = ob_freeiva
ob_depthmask.location = (0.0, 0.0, 0.0)
ob_depthmask.rotation_mode = 'QUATERNION'
ob_depthmask.rotation_quaternion = (1.0, 0.0, 0.0, 0.0)
ob_mesh_collider.location = (0.0, 0.0, 0.0)
ob_mesh_collider_001.location = (0.0, 0.0, 0.0)
ob_mesh_collider_002.location = (0.0, 0.0, 0.0)
ob_mesh_collider_003.location = (0.0, 0.0, 0.0)
ob_mesh_collider_004.location = (0.0, 0.0, 0.0)
ob_mesh_collider_005.location = (0.0, 0.0, 0.0)
ob_mesh_collider_006.location = (0.0, 0.0, 0.0)
ob_mesh_collider_007.location = (0.0, 0.0, 0.0)
ob_mesh_collider_008.location = (0.0, 0.0, 0.0)
ob_mesh_collider_009.location = (0.0, 0.0, 0.0)
ob_mesh_collider_010.location = (0.0, 0.0, 0.0)
ob_mesh_collider_011.location = (0.0, 0.0, 0.0)
ob_mesh_collider_012.location = (0.0, 0.0, 0.0)
ob_mesh_collider_013.location = (0.0, 0.0, 0.0)
ob_mesh_collider_014.location = (0.0, 0.0, 0.0)
ob_mesh_collider_015.location = (0.0, 0.0, 0.0)
ob_mesh_collider_016.location = (0.0, 0.0, 0.0)
ob_mesh_collider_017.location = (0.0, 0.0, 0.0)
ob_mesh_collider_018.location = (0.0, 0.0, 0.0)
ob_mesh_collider_019.location = (0.0, 0.0, 0.0)
ob_mesh_collider_020.location = (0.0, 0.0, 0.0)
ob_collider.instance_collection = col_collider_collider
ob_collider_001.instance_collection = col_collider_collider_001
ob_collider_002.instance_collection = col_collider_collider_002
ob_collider_003.instance_collection = col_collider_collider_003
ob_collider_004.instance_collection = col_collider_collider_004
ob_collider_005.instance_collection = col_collider_collider_005
ob_collider_006.instance_collection = col_collider_collider_006
ob_collider_007.instance_collection = col_collider_collider_007
ob_collider_008.instance_collection = col_collider_collider_008
ob_ladder.instance_collection = col_collider_collider_009
ob_collider_009.instance_collection = col_collider_collider_010
ob_collider_010.instance_collection = col_collider_collider_011
ob_collider_011.instance_collection = col_collider_collider_012
ob_collider_012.instance_collection = col_collider_collider_013
ob_collider_013.instance_collection = col_collider_collider_014
ob_collider_014.instance_collection = col_collider_collider_015
ob_collider_015.instance_collection = col_collider_collider_016
ob_collider_016.instance_collection = col_collider_collider_017
ob_collider_017.instance_collection = col_collider_collider_018
ob_collider_018.instance_collection = col_collider_collider_019
ob_collider_019.instance_collection = col_collider_collider_020

# ---- collection membership
col_collection.objects.link(ob_light)
col_collection.objects.link(ob_camera)
col_collection.objects.link(ob_freeiva)
col_collection.objects.link(ob_shellcollider)
col_collection.objects.link(ob_collider)
col_collection.objects.link(ob_collider_001)
col_collection.objects.link(ob_collider_002)
col_collection.objects.link(ob_collider_003)
col_collection.objects.link(ob_collider_004)
col_collection.objects.link(ob_collider_005)
col_collection.objects.link(ob_collider_006)
col_collection.objects.link(ob_collider_007)
col_collection.objects.link(ob_collider_008)
col_collection.objects.link(ob_ladder)
col_collection.objects.link(ob_collider_009)
col_collection.objects.link(ob_collider_010)
col_collection.objects.link(ob_collider_011)
col_collection.objects.link(ob_collider_012)
col_collection.objects.link(ob_collider_013)
col_collection.objects.link(ob_collider_014)
col_collection.objects.link(ob_collider_015)
col_collection.objects.link(ob_collider_016)
col_collection.objects.link(ob_collider_017)
col_collection.objects.link(ob_collider_018)
col_collection.objects.link(ob_collider_019)
col_collection.objects.link(ob_glass)
col_collection.objects.link(ob_depthmask)
col_collider_collider.objects.link(ob_mesh_collider)
col_collider_collider_001.objects.link(ob_mesh_collider_001)
col_collider_collider_002.objects.link(ob_mesh_collider_002)
col_collider_collider_003.objects.link(ob_mesh_collider_003)
col_collider_collider_004.objects.link(ob_mesh_collider_004)
col_collider_collider_005.objects.link(ob_mesh_collider_005)
col_collider_collider_006.objects.link(ob_mesh_collider_006)
col_collider_collider_007.objects.link(ob_mesh_collider_007)
col_collider_collider_008.objects.link(ob_mesh_collider_008)
col_collider_collider_009.objects.link(ob_mesh_collider_009)
col_collider_collider_010.objects.link(ob_mesh_collider_010)
col_collider_collider_011.objects.link(ob_mesh_collider_011)
col_collider_collider_012.objects.link(ob_mesh_collider_012)
col_collider_collider_013.objects.link(ob_mesh_collider_013)
col_collider_collider_014.objects.link(ob_mesh_collider_014)
col_collider_collider_015.objects.link(ob_mesh_collider_015)
col_collider_collider_016.objects.link(ob_mesh_collider_016)
col_collider_collider_017.objects.link(ob_mesh_collider_017)
col_collider_collider_018.objects.link(ob_mesh_collider_018)
col_collider_collider_019.objects.link(ob_mesh_collider_019)
col_collider_collider_020.objects.link(ob_mesh_collider_020)

# ---- scene / render settings (as saved in the file)
scene.camera = ob_camera
scene.frame_start = 1; scene.frame_end = 250; scene.frame_set(1)
scene.render.engine = 'BLENDER_EEVEE_NEXT'
scene.cycles.sampling_pattern = 'TABULATED_SOBOL'
scene.cycles.use_light_tree = False
scene.view_settings.view_transform = 'Filmic'
bpy.context.view_layer.update()
